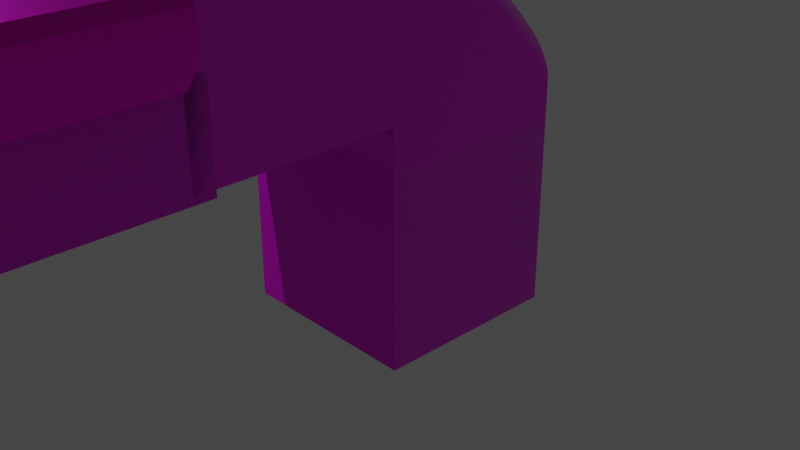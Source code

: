 # Source: escopeta3D.blend  (saved by Blender 3.0.42; exported with 4.5.12 LTS)
import bpy
from mathutils import Matrix  # noqa: F401  (used for matrix-valued properties, if any)

bpy.ops.wm.read_factory_settings(use_empty=True)
scene = bpy.context.scene
scene.name = 'Scene'

# ---- collections
col_collection = bpy.data.collections.new('Collection'); scene.collection.children.link(col_collection)

# ---- images (referenced by path relative to the original .blend; pixels are not part of the script)
import os
ASSET_DIR = os.environ.get("B2B_ASSET_DIR", "")  # directory of the original .blend (textures are referenced by path, not embedded)
HERE = os.path.dirname(os.path.abspath(__file__))  # packed textures are extracted next to this script under _unpacked/

def load_image(name, relpath, width, height, colorspace="sRGB"):
    """Load a texture the original file referenced (path relative to the .blend, or extracted next to this script)."""
    p = next((c for c in (os.path.join(HERE, relpath), os.path.join(ASSET_DIR, relpath)) if relpath and os.path.exists(c)), "")
    if p:
        img = bpy.data.images.load(p, check_existing=True)
        img.name = name
    else:  # same state as the original file: an image datablock whose file is absent (Cycles renders it pink)
        img = bpy.data.images.new(name, width, height)
        img.source = "FILE"
        img.filepath = "//" + (relpath or name)
    img.colorspace_settings.name = colorspace
    return img
img_rust_coarse_01_disp_16k_png = load_image('rust_coarse_01_disp_16k.png', 'rust_coarse_01_disp_4k.png', 1024, 1024, 'Non-Color')
img_rust_coarse_01_diff_16k_png = load_image('rust_coarse_01_diff_16k.png', 'rust_coarse_01_diff_4k.jpg', 1024, 1024, 'sRGB')
img_rust_coarse_01_rough_16k_png = load_image('rust_coarse_01_rough_16k.png', 'rust_coarse_01_rough_4k.exr', 1024, 1024, 'Non-Color')
img_rust_coarse_01_nor_gl_16k_png = load_image('rust_coarse_01_nor_gl_16k.png', 'rust_coarse_01_nor_gl_4k.exr', 1024, 1024, 'Non-Color')
img_wood_table_001_disp_16k_png = load_image('wood_table_001_disp_16k.png', 'wood_table_001_disp_4k.png', 1024, 1024, 'Non-Color')
img_wood_table_001_diff_16k_png = load_image('wood_table_001_diff_16k.png', 'wood_table_001_diff_4k.jpg', 1024, 1024, 'sRGB')
img_wood_table_001_nor_gl_16k_png = load_image('wood_table_001_nor_gl_16k.png', 'wood_table_001_nor_gl_4k.exr', 1024, 1024, 'Non-Color')
img_wood_table_001_rough_16k_png = load_image('wood_table_001_rough_16k.png', 'wood_table_001_rough_4k.jpg', 1024, 1024, 'Non-Color')

# ---- materials (node trees are filled in below, after node groups)
mat_rust_coarse_01 = bpy.data.materials.new('rust_coarse_01')
mat_rust_coarse_01.displacement_method = 'DISPLACEMENT'
mat_rust_coarse_01.use_transparent_shadow = False
mat_wood_table_001 = bpy.data.materials.new('wood_table_001')
mat_wood_table_001.displacement_method = 'DISPLACEMENT'
mat_wood_table_001.use_transparent_shadow = False

# ---- material node trees
mat_rust_coarse_01.use_nodes = True; mat_rust_coarse_01.node_tree.nodes.clear()
_N = mat_rust_coarse_01.node_tree.nodes; _L = mat_rust_coarse_01.node_tree.links
n0 = _N.new('NodeFrame'); n0.name = 'Frame'; n0.location = (-1380, 280)
n0.label = 'Mapping'
n0.width = 400
n1 = _N.new('NodeFrame'); n1.name = 'Frame.001'; n1.location = (-767, 444)
n1.label = 'Textures'
n1.width = 358
n2 = _N.new('ShaderNodeOutputMaterial'); n2.name = 'Material Output'; n2.location = (293, 211)
n3 = _N.new('ShaderNodeMapping'); n3.name = 'Mapping'; n3.location = (230, -30)
n4 = _N.new('ShaderNodeTexCoord'); n4.name = 'Texture Coordinate'; n4.location = (30, -30)
n5 = _N.new('ShaderNodeDisplacement'); n5.name = 'Displacement'; n5.location = (-63, -508)
n5.inputs[1].default_value = 0.53
n5.inputs[2].default_value = 0.05
n6 = _N.new('ShaderNodeTexImage'); n6.name = 'Image Texture'; n6.location = (88, -870)
n6.label = 'Displacement'
n6.image = img_rust_coarse_01_disp_16k_png
n7 = _N.new('ShaderNodeTexImage'); n7.name = 'Image Texture.001'; n7.location = (88, -30)
n7.label = 'Base Color'
n7.image = img_rust_coarse_01_diff_16k_png
n8 = _N.new('ShaderNodeTexImage'); n8.name = 'Image Texture.002'; n8.location = (88, -310)
n8.label = 'Roughness'
n8.image = img_rust_coarse_01_rough_16k_png
n9 = _N.new('ShaderNodeTexImage'); n9.name = 'Image Texture.003'; n9.location = (88, -590)
n9.label = 'Normal'
n9.image = img_rust_coarse_01_nor_gl_16k_png
n10 = _N.new('NodeReroute'); n10.name = 'Reroute'; n10.location = (38, -576)
n10.width = 16
n10.socket_idname = 'NodeSocketVector'
n11 = _N.new('ShaderNodeNormalMap'); n11.name = 'Normal Map'; n11.location = (-357, -109)
n12 = _N.new('ShaderNodeBsdfPrincipled'); n12.name = 'Principled BSDF'; n12.location = (-118, 413)
n12.distribution = 'GGX'
n12.subsurface_method = 'BURLEY'
n12.inputs[1].default_value = 0.7273
n12.inputs[3].default_value = 1.45
n12.inputs[13].default_value = 0.8045
n12.inputs[27].default_value = (0.01159, 0.0, 0.0004263, 1.0)
n12.inputs[28].default_value = 1.0
n13 = _N.new('ShaderNodeMix'); n13.name = 'Mix'; n13.location = (-388, 293)
n13.data_type = 'RGBA'
n13.inputs[0].default_value = 0.7273
n13.inputs[7].default_value = (1.0, 1.0, 1.0, 1.0)
n14 = _N.new('ShaderNodeMix'); n14.name = 'Mix.001'; n14.location = (-288, 293)
n14.data_type = 'RGBA'
n14.inputs[0].default_value = 0.6545
n14.inputs[6].default_value = (1.0, 1.0, 1.0, 1.0)
n3.parent = n0
n4.parent = n0
n6.parent = n1
n7.parent = n1
n8.parent = n1
n9.parent = n1
n10.parent = n1
_L.new(n12.outputs[0], n2.inputs[0])
_L.new(n6.outputs[0], n5.inputs[0])
_L.new(n5.outputs[0], n2.inputs[2])
_L.new(n7.outputs[0], n12.inputs[0])
_L.new(n8.outputs[0], n12.inputs[2])
_L.new(n9.outputs[0], n11.inputs[1])
_L.new(n11.outputs[0], n12.inputs[5])
_L.new(n10.outputs[0], n7.inputs[0])
_L.new(n10.outputs[0], n8.inputs[0])
_L.new(n10.outputs[0], n9.inputs[0])
_L.new(n10.outputs[0], n6.inputs[0])
_L.new(n3.outputs[0], n10.inputs[0])
_L.new(n4.outputs[2], n3.inputs[0])
_L.new(n7.outputs[0], n13.inputs[6])
_L.new(n13.outputs[2], n14.inputs[7])
_L.new(n14.outputs[2], n12.inputs[14])
n2.is_active_output = True
mat_wood_table_001.use_nodes = True; mat_wood_table_001.node_tree.nodes.clear()
_N = mat_wood_table_001.node_tree.nodes; _L = mat_wood_table_001.node_tree.links
n0 = _N.new('NodeFrame'); n0.name = 'Frame'; n0.location = (-1343, 488)
n0.label = 'Mapping'
n0.width = 400
n1 = _N.new('NodeFrame'); n1.name = 'Frame.001'; n1.location = (-701, 688)
n1.label = 'Textures'
n1.width = 358
n2 = _N.new('ShaderNodeOutputMaterial'); n2.name = 'Material Output'; n2.location = (329, 211)
n3 = _N.new('ShaderNodeTexImage'); n3.name = 'Image Texture'; n3.location = (88, -870)
n3.label = 'Displacement'
n3.image = img_wood_table_001_disp_16k_png
n4 = _N.new('ShaderNodeTexImage'); n4.name = 'Image Texture.001'; n4.location = (88, -30)
n4.label = 'Base Color'
n4.image = img_wood_table_001_diff_16k_png
n5 = _N.new('ShaderNodeTexImage'); n5.name = 'Image Texture.003'; n5.location = (88, -590)
n5.label = 'Normal'
n5.image = img_wood_table_001_nor_gl_16k_png
n6 = _N.new('ShaderNodeNormalMap'); n6.name = 'Normal Map'; n6.location = (-313, 98)
n6.inputs[0].default_value = 0.35
n7 = _N.new('ShaderNodeMapping'); n7.name = 'Mapping'; n7.location = (230, -30)
n8 = _N.new('NodeReroute'); n8.name = 'Reroute'; n8.location = (38, -618)
n8.width = 16
n8.socket_idname = 'NodeSocketVector'
n9 = _N.new('ShaderNodeTexCoord'); n9.name = 'Texture Coordinate'; n9.location = (30, -30)
n10 = _N.new('ShaderNodeDisplacement'); n10.name = 'Displacement'; n10.location = (-50, -270)
n10.inputs[1].default_value = 0.55
n10.inputs[2].default_value = 0.0002
n11 = _N.new('ShaderNodeBsdfPrincipled'); n11.name = 'Principled BSDF'; n11.location = (-73, 582)
n11.distribution = 'GGX'
n11.subsurface_method = 'BURLEY'
n11.inputs[3].default_value = 1.45
n11.inputs[27].default_value = (0.0, 0.0, 0.0, 1.0)
n11.inputs[28].default_value = 1.0
n12 = _N.new('ShaderNodeTexImage'); n12.name = 'Image Texture.002'; n12.location = (88, -310)
n12.label = 'Roughness'
n12.image = img_wood_table_001_rough_16k_png
n3.parent = n1
n4.parent = n1
n5.parent = n1
n7.parent = n0
n8.parent = n1
n9.parent = n0
n12.parent = n1
_L.new(n11.outputs[0], n2.inputs[0])
_L.new(n3.outputs[0], n10.inputs[0])
_L.new(n10.outputs[0], n2.inputs[2])
_L.new(n4.outputs[0], n11.inputs[0])
_L.new(n5.outputs[0], n6.inputs[1])
_L.new(n6.outputs[0], n11.inputs[5])
_L.new(n8.outputs[0], n4.inputs[0])
_L.new(n8.outputs[0], n12.inputs[0])
_L.new(n8.outputs[0], n5.inputs[0])
_L.new(n8.outputs[0], n3.inputs[0])
_L.new(n7.outputs[0], n8.inputs[0])
_L.new(n9.outputs[2], n7.inputs[0])
_L.new(n12.outputs[0], n11.inputs[2])
n2.is_active_output = True

# ---- world
world_world = bpy.data.worlds.new('World'); scene.world = world_world
world_world.use_nodes = True; world_world.node_tree.nodes.clear()
_N = world_world.node_tree.nodes; _L = world_world.node_tree.links
n0 = _N.new('ShaderNodeOutputWorld'); n0.name = 'World Output'; n0.location = (300, 300)
n1 = _N.new('ShaderNodeBackground'); n1.name = 'Background'; n1.location = (10, 300)
n1.inputs[0].default_value = (0.05088, 0.05088, 0.05088, 1.0)
_L.new(n1.outputs[0], n0.inputs[0])
n0.is_active_output = True
world_world.color = (0.05088, 0.05088, 0.05088)
world_world.use_sun_shadow = False
world_world.sun_shadow_jitter_overblur = 0.0

# ---- cameras
cam_camera = bpy.data.cameras.new('Camera')
cam_camera.clip_end = 100.0
cam_camera.ortho_scale = 7.314

# ---- lights
light_light = bpy.data.lights.new('Light', 'POINT')
light_light.transmission_factor = 0.0
light_light.energy = 1000.0
light_light.shadow_soft_size = 0.1
light_light.shadow_maximum_resolution = 0.006
light_light.use_absolute_resolution = True

# ---- meshes
me_cylinder = bpy.data.meshes.new('Cylinder')
me_cylinder.from_pydata([(0.0, 1.0, -1.0), (-3.088e-08, 0.7574, 1.0), (0.1951, 0.9808, -1.0), (0.1478, 0.7428, 1.0), (0.3827, 0.9239, -1.0), (0.2898, 0.6997, 1.0), (0.5556, 0.8315, -1.0), (0.4208, 0.6297, 1.0), (0.7071, 0.7071, -1.0), (0.5355, 0.5355, 1.0), (0.8315, 0.5556, -1.0), (0.6297, 0.4208, 1.0), (0.9239, 0.3827, -1.0), (0.6997, 0.2898, 1.0), (0.9808, 0.1951, -1.0), (0.7428, 0.1478, 1.0), (1.0, -4.371e-08, -1.0), (0.7574, -3.645e-08, 1.0), (0.9808, -0.1951, -1.0), (0.7428, -0.1478, 1.0), (0.9239, -0.3827, -1.0), (0.6997, -0.2898, 1.0), (0.8315, -0.5556, -1.0), (0.6297, -0.4208, 1.0), (0.7071, -0.7071, -1.0), (0.5355, -0.5355, 1.0), (0.5556, -0.8315, -1.0), (0.4208, -0.6297, 1.0), (0.3827, -0.9239, -1.0), (0.2898, -0.6997, 1.0), (0.1951, -0.9808, -1.0), (0.1478, -0.7428, 1.0), (-8.742e-08, -1.0, -1.0), (-7.289e-08, -0.7574, 1.0), (-0.1951, -0.9808, -1.0), (-0.1478, -0.7428, 1.0), (-0.3827, -0.9239, -1.0), (-0.2898, -0.6997, 1.0), (-0.5556, -0.8315, -1.0), (-0.4208, -0.6297, 1.0), (-0.7071, -0.7071, -1.0), (-0.5355, -0.5355, 1.0), (-0.8315, -0.5556, -1.0), (-0.6297, -0.4208, 1.0), (-0.9239, -0.3827, -1.0), (-0.6997, -0.2898, 1.0), (-0.9808, -0.1951, -1.0), (-0.7428, -0.1478, 1.0), (-1.0, 1.192e-08, -1.0), (-0.7574, 1.192e-08, 1.0), (-0.9808, 0.1951, -1.0), (-0.7428, 0.1478, 1.0), (-0.9239, 0.3827, -1.0), (-0.6997, 0.2898, 1.0), (-0.8315, 0.5556, -1.0), (-0.6297, 0.4208, 1.0), (-0.7071, 0.7071, -1.0), (-0.5355, 0.5355, 1.0), (-0.5556, 0.8315, -1.0), (-0.4208, 0.6297, 1.0), (-0.3827, 0.9239, -1.0), (-0.2898, 0.6997, 1.0), (-0.1951, 0.9808, -1.0), (-0.1478, 0.7428, 1.0), (-1.379, 1.0, -1.0), (-1.379, 0.7574, 1.0), (-1.184, 0.9808, -1.0), (-1.232, 0.7428, 1.0), (-0.9967, 0.9239, -1.0), (-1.09, 0.6997, 1.0), (-0.8238, 0.8315, -1.0), (-0.9586, 0.6297, 1.0), (-0.6723, 0.7071, -1.0), (-0.8438, 0.5355, 1.0), (-0.5479, 0.5556, -1.0), (-0.7496, 0.4208, 1.0), (-0.4555, 0.3827, -1.0), (-0.6796, 0.2898, 1.0), (-0.3986, 0.1951, -1.0), (-0.6365, 0.1478, 1.0), (-0.3794, -4.037e-07, -1.0), (-0.622, -3.973e-07, 1.0), (-0.3986, -0.1951, -1.0), (-0.6365, -0.1478, 1.0), (-0.4555, -0.3827, -1.0), (-0.6796, -0.2898, 1.0), (-0.5479, -0.5556, -1.0), (-0.7496, -0.4208, 1.0), (-0.6723, -0.7071, -1.0), (-0.8438, -0.5355, 1.0), (-0.8238, -0.8315, -1.0), (-0.9586, -0.6297, 1.0), (-0.9967, -0.9239, -1.0), (-1.09, -0.6997, 1.0), (-1.184, -0.9808, -1.0), (-1.232, -0.7428, 1.0), (-1.379, -1.0, -1.0), (-1.379, -0.7574, 1.0), (-1.574, -0.9808, -1.0), (-1.527, -0.7428, 1.0), (-1.762, -0.9239, -1.0), (-1.669, -0.6997, 1.0), (-1.935, -0.8315, -1.0), (-1.8, -0.6297, 1.0), (-2.086, -0.7071, -1.0), (-1.915, -0.5355, 1.0), (-2.211, -0.5556, -1.0), (-2.009, -0.4208, 1.0), (-2.303, -0.3827, -1.0), (-2.079, -0.2898, 1.0), (-2.36, -0.1951, -1.0), (-2.122, -0.1478, 1.0), (-2.379, -3.481e-07, -1.0), (-2.137, -3.481e-07, 1.0), (-2.36, 0.1951, -1.0), (-2.122, 0.1478, 1.0), (-2.303, 0.3827, -1.0), (-2.079, 0.2898, 1.0), (-2.211, 0.5556, -1.0), (-2.009, 0.4208, 1.0), (-2.086, 0.7071, -1.0), (-1.915, 0.5355, 1.0), (-1.935, 0.8315, -1.0), (-1.8, 0.6297, 1.0), (-1.762, 0.9239, -1.0), (-1.669, 0.6997, 1.0), (-1.574, 0.9808, -1.0), (-1.527, 0.7428, 1.0), (0.1951, 0.9808, 1.0), (0.0, 1.0, 1.0), (0.3827, 0.9239, 1.0), (0.5556, 0.8315, 1.0), (0.7071, 0.7071, 1.0), (0.8315, 0.5556, 1.0), (0.9239, 0.3827, 1.0), (0.9808, 0.1951, 1.0), (1.0, -4.371e-08, 1.0), (0.9808, -0.1951, 1.0), (0.9239, -0.3827, 1.0), (0.8315, -0.5556, 1.0), (0.7071, -0.7071, 1.0), (0.5556, -0.8315, 1.0), (0.3827, -0.9239, 1.0), (0.1951, -0.9808, 1.0), (-8.742e-08, -1.0, 1.0), (-0.1951, -0.9808, 1.0), (-0.3827, -0.9239, 1.0), (-0.5556, -0.8315, 1.0), (-0.7071, -0.7071, 1.0), (-0.8315, -0.5556, 1.0), (-0.9239, -0.3827, 1.0), (-0.9808, -0.1951, 1.0), (-1.0, 1.192e-08, 1.0), (-0.9808, 0.1951, 1.0), (-0.9239, 0.3827, 1.0), (-0.8315, 0.5556, 1.0), (-0.7071, 0.7071, 1.0), (-0.5556, 0.8315, 1.0), (-0.3827, 0.9239, 1.0), (-0.1951, 0.9808, 1.0), (-1.184, 0.9808, 1.0), (-1.379, 1.0, 1.0), (-0.9967, 0.9239, 1.0), (-0.8238, 0.8315, 1.0), (-0.6723, 0.7071, 1.0), (-0.5479, 0.5556, 1.0), (-0.4555, 0.3827, 1.0), (-0.3986, 0.1951, 1.0), (-0.3794, -4.037e-07, 1.0), (-0.3986, -0.1951, 1.0), (-0.4555, -0.3827, 1.0), (-0.5479, -0.5556, 1.0), (-0.6723, -0.7071, 1.0), (-0.8238, -0.8315, 1.0), (-0.9967, -0.9239, 1.0), (-1.184, -0.9808, 1.0), (-1.379, -1.0, 1.0), (-1.574, -0.9808, 1.0), (-1.762, -0.9239, 1.0), (-1.935, -0.8315, 1.0), (-2.086, -0.7071, 1.0), (-2.211, -0.5556, 1.0), (-2.303, -0.3827, 1.0), (-2.36, -0.1951, 1.0), (-2.379, -3.481e-07, 1.0), (-2.36, 0.1951, 1.0), (-2.303, 0.3827, 1.0), (-2.211, 0.5556, 1.0), (-2.086, 0.7071, 1.0), (-1.935, 0.8315, 1.0), (-1.762, 0.9239, 1.0), (-1.574, 0.9808, 1.0), (0.1478, 0.7428, 0.804), (6.154e-07, 0.7574, 0.804), (0.2898, 0.6997, 0.804), (0.4208, 0.6297, 0.804), (0.5355, 0.5355, 0.804), (0.6297, 0.4208, 0.804), (0.6997, 0.2898, 0.804), (0.7428, 0.1478, 0.804), (0.7574, -3.645e-08, 0.804), (0.7428, -0.1478, 0.804), (0.6997, -0.2898, 0.804), (0.6297, -0.4208, 0.804), (0.5355, -0.5355, 0.804), (0.4208, -0.6297, 0.804), (0.2898, -0.6997, 0.804), (0.1478, -0.7428, 0.804), (5.734e-07, -0.7574, 0.804), (-0.1478, -0.7428, 0.804), (-0.2898, -0.6997, 0.804), (-0.4208, -0.6297, 0.804), (-0.5355, -0.5355, 0.804), (-0.6297, -0.4208, 0.804), (-0.6997, -0.2898, 0.804), (-0.7428, -0.1478, 0.804), (-0.7574, 1.192e-08, 0.804), (-0.7428, 0.1478, 0.804), (-0.6997, 0.2898, 0.804), (-0.6297, 0.4208, 0.804), (-0.5355, 0.5355, 0.804), (-0.4208, 0.6297, 0.804), (-0.2898, 0.6997, 0.804), (-0.1478, 0.7428, 0.804), (-1.232, 0.7428, 0.804), (-1.379, 0.7574, 0.804), (-1.09, 0.6997, 0.804), (-0.9586, 0.6297, 0.804), (-0.8438, 0.5355, 0.804), (-0.7496, 0.4208, 0.804), (-0.6796, 0.2898, 0.804), (-0.6365, 0.1478, 0.804), (-0.622, -3.973e-07, 0.804), (-0.6365, -0.1478, 0.804), (-0.6796, -0.2898, 0.804), (-0.7496, -0.4208, 0.804), (-0.8438, -0.5355, 0.804), (-0.9586, -0.6297, 0.804), (-1.09, -0.6997, 0.804), (-1.232, -0.7428, 0.804), (-1.379, -0.7574, 0.804), (-1.527, -0.7428, 0.804), (-1.669, -0.6997, 0.804), (-1.8, -0.6297, 0.804), (-1.915, -0.5355, 0.804), (-2.009, -0.4208, 0.804), (-2.079, -0.2898, 0.804), (-2.122, -0.1478, 0.804), (-2.137, -3.481e-07, 0.804), (-2.122, 0.1478, 0.804), (-2.079, 0.2898, 0.804), (-2.009, 0.4208, 0.804), (-1.915, 0.5355, 0.804), (-1.8, 0.6297, 0.804), (-1.669, 0.6997, 0.804), (-1.527, 0.7428, 0.804)], [], [(0, 129, 128, 2), (2, 128, 130, 4), (4, 130, 131, 6), (6, 131, 132, 8), (8, 132, 133, 10), (10, 133, 134, 12), (12, 134, 135, 14), (14, 135, 136, 16), (16, 136, 137, 18), (18, 137, 138, 20), (20, 138, 139, 22), (22, 139, 140, 24), (24, 140, 141, 26), (26, 141, 142, 28), (28, 142, 143, 30), (30, 143, 144, 32), (32, 144, 145, 34), (34, 145, 146, 36), (36, 146, 147, 38), (38, 147, 148, 40), (40, 148, 149, 42), (42, 149, 150, 44), (44, 150, 151, 46), (46, 151, 152, 48), (48, 152, 153, 50), (50, 153, 154, 52), (52, 154, 155, 54), (54, 155, 156, 56), (56, 156, 157, 58), (58, 157, 158, 60), (33, 31, 207, 208), (60, 158, 159, 62), (62, 159, 129, 0), (0, 2, 4, 6, 8, 10, 12, 14, 16, 18, 20, 22, 24, 26, 28, 30, 32, 34, 36, 38, 40, 42, 44, 46, 48, 50, 52, 54, 56, 58, 60, 62), (64, 161, 160, 66), (66, 160, 162, 68), (68, 162, 163, 70), (70, 163, 164, 72), (72, 164, 165, 74), (74, 165, 166, 76), (76, 166, 167, 78), (78, 167, 168, 80), (80, 168, 169, 82), (82, 169, 170, 84), (84, 170, 171, 86), (86, 171, 172, 88), (88, 172, 173, 90), (90, 173, 174, 92), (92, 174, 175, 94), (94, 175, 176, 96), (96, 176, 177, 98), (98, 177, 178, 100), (100, 178, 179, 102), (102, 179, 180, 104), (104, 180, 181, 106), (106, 181, 182, 108), (108, 182, 183, 110), (110, 183, 184, 112), (112, 184, 185, 114), (114, 185, 186, 116), (116, 186, 187, 118), (118, 187, 188, 120), (120, 188, 189, 122), (122, 189, 190, 124), (85, 83, 233, 234), (124, 190, 191, 126), (126, 191, 161, 64), (64, 66, 68, 70, 72, 74, 76, 78, 80, 82, 84, 86, 88, 90, 92, 94, 96, 98, 100, 102, 104, 106, 108, 110, 112, 114, 116, 118, 120, 122, 124, 126), (1, 3, 128, 129), (3, 5, 130, 128), (5, 7, 131, 130), (7, 9, 132, 131), (9, 11, 133, 132), (11, 13, 134, 133), (13, 15, 135, 134), (15, 17, 136, 135), (17, 19, 137, 136), (19, 21, 138, 137), (21, 23, 139, 138), (23, 25, 140, 139), (25, 27, 141, 140), (27, 29, 142, 141), (29, 31, 143, 142), (31, 33, 144, 143), (33, 35, 145, 144), (35, 37, 146, 145), (37, 39, 147, 146), (39, 41, 148, 147), (41, 43, 149, 148), (43, 45, 150, 149), (45, 47, 151, 150), (47, 49, 152, 151), (49, 51, 153, 152), (51, 53, 154, 153), (53, 55, 155, 154), (55, 57, 156, 155), (57, 59, 157, 156), (59, 61, 158, 157), (61, 63, 159, 158), (63, 1, 129, 159), (65, 67, 160, 161), (67, 69, 162, 160), (69, 71, 163, 162), (71, 73, 164, 163), (73, 75, 165, 164), (75, 77, 166, 165), (77, 79, 167, 166), (79, 81, 168, 167), (81, 83, 169, 168), (83, 85, 170, 169), (85, 87, 171, 170), (87, 89, 172, 171), (89, 91, 173, 172), (91, 93, 174, 173), (93, 95, 175, 174), (95, 97, 176, 175), (97, 99, 177, 176), (99, 101, 178, 177), (101, 103, 179, 178), (103, 105, 180, 179), (105, 107, 181, 180), (107, 109, 182, 181), (109, 111, 183, 182), (111, 113, 184, 183), (113, 115, 185, 184), (115, 117, 186, 185), (117, 119, 187, 186), (119, 121, 188, 187), (121, 123, 189, 188), (123, 125, 190, 189), (125, 127, 191, 190), (127, 65, 161, 191), (192, 193, 223, 222, 221, 220, 219, 218, 217, 216, 215, 214, 213, 212, 211, 210, 209, 208, 207, 206, 205, 204, 203, 202, 201, 200, 199, 198, 197, 196, 195, 194), (224, 225, 255, 254, 253, 252, 251, 250, 249, 248, 247, 246, 245, 244, 243, 242, 241, 240, 239, 238, 237, 236, 235, 234, 233, 232, 231, 230, 229, 228, 227, 226), (87, 85, 234, 235), (35, 33, 208, 209), (89, 87, 235, 236), (37, 35, 209, 210), (91, 89, 236, 237), (39, 37, 210, 211), (93, 91, 237, 238), (41, 39, 211, 212), (95, 93, 238, 239), (43, 41, 212, 213), (97, 95, 239, 240), (45, 43, 213, 214), (99, 97, 240, 241), (47, 45, 214, 215), (101, 99, 241, 242), (49, 47, 215, 216), (103, 101, 242, 243), (51, 49, 216, 217), (105, 103, 243, 244), (53, 51, 217, 218), (107, 105, 244, 245), (55, 53, 218, 219), (3, 1, 193, 192), (109, 107, 245, 246), (57, 55, 219, 220), (5, 3, 192, 194), (111, 109, 246, 247), (59, 57, 220, 221), (7, 5, 194, 195), (113, 111, 247, 248), (61, 59, 221, 222), (9, 7, 195, 196), (115, 113, 248, 249), (63, 61, 222, 223), (11, 9, 196, 197), (117, 115, 249, 250), (1, 63, 223, 193), (13, 11, 197, 198), (119, 117, 250, 251), (67, 65, 225, 224), (15, 13, 198, 199), (121, 119, 251, 252), (69, 67, 224, 226), (17, 15, 199, 200), (123, 121, 252, 253), (71, 69, 226, 227), (19, 17, 200, 201), (125, 123, 253, 254), (73, 71, 227, 228), (21, 19, 201, 202), (127, 125, 254, 255), (75, 73, 228, 229), (23, 21, 202, 203), (65, 127, 255, 225), (77, 75, 229, 230), (25, 23, 203, 204), (79, 77, 230, 231), (27, 25, 204, 205), (81, 79, 231, 232), (29, 27, 205, 206), (83, 81, 232, 233), (31, 29, 206, 207)])
_uv = me_cylinder.uv_layers.new(name='UVMap')
_uv.uv.foreach_set('vector', [1.0, 0.5, 1.0, 1.0, 0.9688, 1.0, 0.9688, 0.5, 0.9688, 0.5, 0.9688, 1.0, 0.9375, 1.0, 0.9375, 0.5, 0.9375, 0.5, 0.9375, 1.0, 0.9062, 1.0, 0.9062, 0.5, 0.9062, 0.5, 0.9062, 1.0, 0.875, 1.0, 0.875, 0.5, 0.875, 0.5, 0.875, 1.0, 0.8438, 1.0, 0.8438, 0.5, 0.8438, 0.5, 0.8438, 1.0, 0.8125, 1.0, 0.8125, 0.5, 0.8125, 0.5, 0.8125, 1.0, 0.7812, 1.0, 0.7812, 0.5, 0.7812, 0.5, 0.7812, 1.0, 0.75, 1.0, 0.75, 0.5, 0.75, 0.5, 0.75, 1.0, 0.7188, 1.0, 0.7188, 0.5, 0.7188, 0.5, 0.7188, 1.0, 0.6875, 1.0, 0.6875, 0.5, 0.6875, 0.5, 0.6875, 1.0, 0.6562, 1.0, 0.6562, 0.5, 0.6562, 0.5, 0.6562, 1.0, 0.625, 1.0, 0.625, 0.5, 0.625, 0.5, 0.625, 1.0, 0.5938, 1.0, 0.5938, 0.5, 0.5938, 0.5, 0.5938, 1.0, 0.5625, 1.0, 0.5625, 0.5, 0.5625, 0.5, 0.5625, 1.0, 0.5312, 1.0, 0.5312, 0.5, 0.5312, 0.5, 0.5312, 1.0, 0.5, 1.0, 0.5, 0.5, 0.5, 0.5, 0.5, 1.0, 0.4688, 1.0, 0.4688, 0.5, 0.4688, 0.5, 0.4688, 1.0, 0.4375, 1.0, 0.4375, 0.5, 0.4375, 0.5, 0.4375, 1.0, 0.4062, 1.0, 0.4062, 0.5, 0.4062, 0.5, 0.4062, 1.0, 0.375, 1.0, 0.375, 0.5, 0.375, 0.5, 0.375, 1.0, 0.3438, 1.0, 0.3438, 0.5, 0.3438, 0.5, 0.3438, 1.0, 0.3125, 1.0, 0.3125, 0.5, 0.3125, 0.5, 0.3125, 1.0, 0.2812, 1.0, 0.2812, 0.5, 0.2812, 0.5, 0.2812, 1.0, 0.25, 1.0, 0.25, 0.5, 0.25, 0.5, 0.25, 1.0, 0.2188, 1.0, 0.2188, 0.5, 0.2188, 0.5, 0.2188, 1.0, 0.1875, 1.0, 0.1875, 0.5, 0.1875, 0.5, 0.1875, 1.0, 0.1562, 1.0, 0.1562, 0.5, 0.1562, 0.5, 0.1562, 1.0, 0.125, 1.0, 0.125, 0.5, 0.125, 0.5, 0.125, 1.0, 0.09375, 1.0, 0.09375, 0.5, 0.09375, 0.5, 0.09375, 1.0, 0.0625, 1.0, 0.0625, 0.5, 0.25, 0.06823, 0.2855, 0.07172, 0.2855, 0.07172, 0.25, 0.06823, 0.0625, 0.5, 0.0625, 1.0, 0.03125, 1.0, 0.03125, 0.5, 0.03125, 0.5, 0.03125, 1.0, 0.0, 1.0, 0.0, 0.5, 0.75, 0.49, 0.7968, 0.4854, 0.8418, 0.4717, 0.8833, 0.4496, 0.9197, 0.4197, 0.9496, 0.3833, 0.9717, 0.3418, 0.9854, 0.2968, 0.99, 0.25, 0.9854, 0.2032, 0.9717, 0.1582, 0.9496, 0.1167, 0.9197, 0.08029, 0.8833, 0.05045, 0.8418, 0.02827, 0.7968, 0.01461, 0.75, 0.01, 0.7032, 0.01461, 0.6582, 0.02827, 0.6167, 0.05045, 0.5803, 0.08029, 0.5504, 0.1167, 0.5283, 0.1582, 0.5146, 0.2032, 0.51, 0.25, 0.5146, 0.2968, 0.5283, 0.3418, 0.5504, 0.3833, 0.5803, 0.4197, 0.6167, 0.4496, 0.6582, 0.4717, 0.7032, 0.4854, 1.0, 0.5, 1.0, 1.0, 0.9688, 1.0, 0.9688, 0.5, 0.9688, 0.5, 0.9688, 1.0, 0.9375, 1.0, 0.9375, 0.5, 0.9375, 0.5, 0.9375, 1.0, 0.9062, 1.0, 0.9062, 0.5, 0.9062, 0.5, 0.9062, 1.0, 0.875, 1.0, 0.875, 0.5, 0.875, 0.5, 0.875, 1.0, 0.8438, 1.0, 0.8438, 0.5, 0.8438, 0.5, 0.8438, 1.0, 0.8125, 1.0, 0.8125, 0.5, 0.8125, 0.5, 0.8125, 1.0, 0.7812, 1.0, 0.7812, 0.5, 0.7812, 0.5, 0.7812, 1.0, 0.75, 1.0, 0.75, 0.5, 0.75, 0.5, 0.75, 1.0, 0.7188, 1.0, 0.7188, 0.5, 0.7188, 0.5, 0.7188, 1.0, 0.6875, 1.0, 0.6875, 0.5, 0.6875, 0.5, 0.6875, 1.0, 0.6562, 1.0, 0.6562, 0.5, 0.6562, 0.5, 0.6562, 1.0, 0.625, 1.0, 0.625, 0.5, 0.625, 0.5, 0.625, 1.0, 0.5938, 1.0, 0.5938, 0.5, 0.5938, 0.5, 0.5938, 1.0, 0.5625, 1.0, 0.5625, 0.5, 0.5625, 0.5, 0.5625, 1.0, 0.5312, 1.0, 0.5312, 0.5, 0.5312, 0.5, 0.5312, 1.0, 0.5, 1.0, 0.5, 0.5, 0.5, 0.5, 0.5, 1.0, 0.4688, 1.0, 0.4688, 0.5, 0.4688, 0.5, 0.4688, 1.0, 0.4375, 1.0, 0.4375, 0.5, 0.4375, 0.5, 0.4375, 1.0, 0.4062, 1.0, 0.4062, 0.5, 0.4062, 0.5, 0.4062, 1.0, 0.375, 1.0, 0.375, 0.5, 0.375, 0.5, 0.375, 1.0, 0.3438, 1.0, 0.3438, 0.5, 0.3438, 0.5, 0.3438, 1.0, 0.3125, 1.0, 0.3125, 0.5, 0.3125, 0.5, 0.3125, 1.0, 0.2812, 1.0, 0.2812, 0.5, 0.2812, 0.5, 0.2812, 1.0, 0.25, 1.0, 0.25, 0.5, 0.25, 0.5, 0.25, 1.0, 0.2188, 1.0, 0.2188, 0.5, 0.2188, 0.5, 0.2188, 1.0, 0.1875, 1.0, 0.1875, 0.5, 0.1875, 0.5, 0.1875, 1.0, 0.1562, 1.0, 0.1562, 0.5, 0.1562, 0.5, 0.1562, 1.0, 0.125, 1.0, 0.125, 0.5, 0.125, 0.5, 0.125, 1.0, 0.09375, 1.0, 0.09375, 0.5, 0.09375, 0.5, 0.09375, 1.0, 0.0625, 1.0, 0.0625, 0.5, 0.4179, 0.1804, 0.4283, 0.2145, 0.4283, 0.2145, 0.4179, 0.1804, 0.0625, 0.5, 0.0625, 1.0, 0.03125, 1.0, 0.03125, 0.5, 0.03125, 0.5, 0.03125, 1.0, 0.0, 1.0, 0.0, 0.5, 0.75, 0.49, 0.7968, 0.4854, 0.8418, 0.4717, 0.8833, 0.4496, 0.9197, 0.4197, 0.9496, 0.3833, 0.9717, 0.3418, 0.9854, 0.2968, 0.99, 0.25, 0.9854, 0.2032, 0.9717, 0.1582, 0.9496, 0.1167, 0.9197, 0.08029, 0.8833, 0.05045, 0.8418, 0.02827, 0.7968, 0.01461, 0.75, 0.01, 0.7032, 0.01461, 0.6582, 0.02827, 0.6167, 0.05045, 0.5803, 0.08029, 0.5504, 0.1167, 0.5283, 0.1582, 0.5146, 0.2032, 0.51, 0.25, 0.5146, 0.2968, 0.5283, 0.3418, 0.5504, 0.3833, 0.5803, 0.4197, 0.6167, 0.4496, 0.6582, 0.4717, 0.7032, 0.4854, 0.25, 0.4318, 0.2855, 0.4283, 0.2968, 0.4854, 0.25, 0.49, 0.2855, 0.4283, 0.3196, 0.4179, 0.3418, 0.4717, 0.2968, 0.4854, 0.3196, 0.4179, 0.351, 0.4011, 0.3833, 0.4496, 0.3418, 0.4717, 0.351, 0.4011, 0.3785, 0.3785, 0.4197, 0.4197, 0.3833, 0.4496, 0.3785, 0.3785, 0.4011, 0.351, 0.4496, 0.3833, 0.4197, 0.4197, 0.4011, 0.351, 0.4179, 0.3196, 0.4717, 0.3418, 0.4496, 0.3833, 0.4179, 0.3196, 0.4283, 0.2855, 0.4854, 0.2968, 0.4717, 0.3418, 0.4283, 0.2855, 0.4318, 0.25, 0.49, 0.25, 0.4854, 0.2968, 0.4318, 0.25, 0.4283, 0.2145, 0.4854, 0.2032, 0.49, 0.25, 0.4283, 0.2145, 0.4179, 0.1804, 0.4717, 0.1582, 0.4854, 0.2032, 0.4179, 0.1804, 0.4011, 0.149, 0.4496, 0.1167, 0.4717, 0.1582, 0.4011, 0.149, 0.3785, 0.1215, 0.4197, 0.08029, 0.4496, 0.1167, 0.3785, 0.1215, 0.351, 0.09886, 0.3833, 0.05045, 0.4197, 0.08029, 0.351, 0.09886, 0.3196, 0.08207, 0.3418, 0.02827, 0.3833, 0.05045, 0.3196, 0.08207, 0.2855, 0.07172, 0.2968, 0.01461, 0.3418, 0.02827, 0.2855, 0.07172, 0.25, 0.06823, 0.25, 0.01, 0.2968, 0.01461, 0.25, 0.06823, 0.2145, 0.07172, 0.2032, 0.01461, 0.25, 0.01, 0.2145, 0.07172, 0.1804, 0.08207, 0.1582, 0.02827, 0.2032, 0.01461, 0.1804, 0.08207, 0.149, 0.09886, 0.1167, 0.05045, 0.1582, 0.02827, 0.149, 0.09886, 0.1215, 0.1215, 0.08029, 0.08029, 0.1167, 0.05045, 0.1215, 0.1215, 0.09886, 0.149, 0.05045, 0.1167, 0.08029, 0.08029, 0.09886, 0.149, 0.08207, 0.1804, 0.02827, 0.1582, 0.05045, 0.1167, 0.08207, 0.1804, 0.07172, 0.2145, 0.01461, 0.2032, 0.02827, 0.1582, 0.07172, 0.2145, 0.06823, 0.25, 0.01, 0.25, 0.01461, 0.2032, 0.06823, 0.25, 0.07172, 0.2855, 0.01461, 0.2968, 0.01, 0.25, 0.07172, 0.2855, 0.08207, 0.3196, 0.02827, 0.3418, 0.01461, 0.2968, 0.08207, 0.3196, 0.09886, 0.351, 0.05045, 0.3833, 0.02827, 0.3418, 0.09886, 0.351, 0.1215, 0.3785, 0.08029, 0.4197, 0.05045, 0.3833, 0.1215, 0.3785, 0.149, 0.4011, 0.1167, 0.4496, 0.08029, 0.4197, 0.149, 0.4011, 0.1804, 0.4179, 0.1582, 0.4717, 0.1167, 0.4496, 0.1804, 0.4179, 0.2145, 0.4283, 0.2032, 0.4854, 0.1582, 0.4717, 0.2145, 0.4283, 0.25, 0.4318, 0.25, 0.49, 0.2032, 0.4854, 0.25, 0.4318, 0.2855, 0.4283, 0.2968, 0.4854, 0.25, 0.49, 0.2855, 0.4283, 0.3196, 0.4179, 0.3418, 0.4717, 0.2968, 0.4854, 0.3196, 0.4179, 0.351, 0.4011, 0.3833, 0.4496, 0.3418, 0.4717, 0.351, 0.4011, 0.3785, 0.3785, 0.4197, 0.4197, 0.3833, 0.4496, 0.3785, 0.3785, 0.4011, 0.351, 0.4496, 0.3833, 0.4197, 0.4197, 0.4011, 0.351, 0.4179, 0.3196, 0.4717, 0.3418, 0.4496, 0.3833, 0.4179, 0.3196, 0.4283, 0.2855, 0.4854, 0.2968, 0.4717, 0.3418, 0.4283, 0.2855, 0.4318, 0.25, 0.49, 0.25, 0.4854, 0.2968, 0.4318, 0.25, 0.4283, 0.2145, 0.4854, 0.2032, 0.49, 0.25, 0.4283, 0.2145, 0.4179, 0.1804, 0.4717, 0.1582, 0.4854, 0.2032, 0.4179, 0.1804, 0.4011, 0.149, 0.4496, 0.1167, 0.4717, 0.1582, 0.4011, 0.149, 0.3785, 0.1215, 0.4197, 0.08029, 0.4496, 0.1167, 0.3785, 0.1215, 0.351, 0.09886, 0.3833, 0.05045, 0.4197, 0.08029, 0.351, 0.09886, 0.3196, 0.08207, 0.3418, 0.02827, 0.3833, 0.05045, 0.3196, 0.08207, 0.2855, 0.07172, 0.2968, 0.01461, 0.3418, 0.02827, 0.2855, 0.07172, 0.25, 0.06823, 0.25, 0.01, 0.2968, 0.01461, 0.25, 0.06823, 0.2145, 0.07172, 0.2032, 0.01461, 0.25, 0.01, 0.2145, 0.07172, 0.1804, 0.08207, 0.1582, 0.02827, 0.2032, 0.01461, 0.1804, 0.08207, 0.149, 0.09886, 0.1167, 0.05045, 0.1582, 0.02827, 0.149, 0.09886, 0.1215, 0.1215, 0.08029, 0.08029, 0.1167, 0.05045, 0.1215, 0.1215, 0.09886, 0.149, 0.05045, 0.1167, 0.08029, 0.08029, 0.09886, 0.149, 0.08207, 0.1804, 0.02827, 0.1582, 0.05045, 0.1167, 0.08207, 0.1804, 0.07172, 0.2145, 0.01461, 0.2032, 0.02827, 0.1582, 0.07172, 0.2145, 0.06823, 0.25, 0.01, 0.25, 0.01461, 0.2032, 0.06823, 0.25, 0.07172, 0.2855, 0.01461, 0.2968, 0.01, 0.25, 0.07172, 0.2855, 0.08207, 0.3196, 0.02827, 0.3418, 0.01461, 0.2968, 0.08207, 0.3196, 0.09886, 0.351, 0.05045, 0.3833, 0.02827, 0.3418, 0.09886, 0.351, 0.1215, 0.3785, 0.08029, 0.4197, 0.05045, 0.3833, 0.1215, 0.3785, 0.149, 0.4011, 0.1167, 0.4496, 0.08029, 0.4197, 0.149, 0.4011, 0.1804, 0.4179, 0.1582, 0.4717, 0.1167, 0.4496, 0.1804, 0.4179, 0.2145, 0.4283, 0.2032, 0.4854, 0.1582, 0.4717, 0.2145, 0.4283, 0.25, 0.4318, 0.25, 0.49, 0.2032, 0.4854, 0.2855, 0.4283, 0.25, 0.4318, 0.2145, 0.4283, 0.1804, 0.4179, 0.149, 0.4011, 0.1215, 0.3785, 0.09886, 0.351, 0.08207, 0.3196, 0.07172, 0.2855, 0.06823, 0.25, 0.07172, 0.2145, 0.08207, 0.1804, 0.09886, 0.149, 0.1215, 0.1215, 0.149, 0.09886, 0.1804, 0.08207, 0.2145, 0.07172, 0.25, 0.06823, 0.2855, 0.07172, 0.3196, 0.08207, 0.351, 0.09886, 0.3785, 0.1215, 0.4011, 0.149, 0.4179, 0.1804, 0.4283, 0.2145, 0.4318, 0.25, 0.4283, 0.2855, 0.4179, 0.3196, 0.4011, 0.351, 0.3785, 0.3785, 0.351, 0.4011, 0.3196, 0.4179, 0.2855, 0.4283, 0.25, 0.4318, 0.2145, 0.4283, 0.1804, 0.4179, 0.149, 0.4011, 0.1215, 0.3785, 0.09886, 0.351, 0.08207, 0.3196, 0.07172, 0.2855, 0.06823, 0.25, 0.07172, 0.2145, 0.08207, 0.1804, 0.09886, 0.149, 0.1215, 0.1215, 0.149, 0.09886, 0.1804, 0.08207, 0.2145, 0.07172, 0.25, 0.06823, 0.2855, 0.07172, 0.3196, 0.08207, 0.351, 0.09886, 0.3785, 0.1215, 0.4011, 0.149, 0.4179, 0.1804, 0.4283, 0.2145, 0.4318, 0.25, 0.4283, 0.2855, 0.4179, 0.3196, 0.4011, 0.351, 0.3785, 0.3785, 0.351, 0.4011, 0.3196, 0.4179, 0.4011, 0.149, 0.4179, 0.1804, 0.4179, 0.1804, 0.4011, 0.149, 0.2145, 0.07172, 0.25, 0.06823, 0.25, 0.06823, 0.2145, 0.07172, 0.3785, 0.1215, 0.4011, 0.149, 0.4011, 0.149, 0.3785, 0.1215, 0.1804, 0.08207, 0.2145, 0.07172, 0.2145, 0.07172, 0.1804, 0.08207, 0.351, 0.09886, 0.3785, 0.1215, 0.3785, 0.1215, 0.351, 0.09886, 0.149, 0.09886, 0.1804, 0.08207, 0.1804, 0.08207, 0.149, 0.09886, 0.3196, 0.08207, 0.351, 0.09886, 0.351, 0.09886, 0.3196, 0.08207, 0.1215, 0.1215, 0.149, 0.09886, 0.149, 0.09886, 0.1215, 0.1215, 0.2855, 0.07172, 0.3196, 0.08207, 0.3196, 0.08207, 0.2855, 0.07172, 0.09886, 0.149, 0.1215, 0.1215, 0.1215, 0.1215, 0.09886, 0.149, 0.25, 0.06823, 0.2855, 0.07172, 0.2855, 0.07172, 0.25, 0.06823, 0.08207, 0.1804, 0.09886, 0.149, 0.09886, 0.149, 0.08207, 0.1804, 0.2145, 0.07172, 0.25, 0.06823, 0.25, 0.06823, 0.2145, 0.07172, 0.07172, 0.2145, 0.08207, 0.1804, 0.08207, 0.1804, 0.07172, 0.2145, 0.1804, 0.08207, 0.2145, 0.07172, 0.2145, 0.07172, 0.1804, 0.08207, 0.06823, 0.25, 0.07172, 0.2145, 0.07172, 0.2145, 0.06823, 0.25, 0.149, 0.09886, 0.1804, 0.08207, 0.1804, 0.08207, 0.149, 0.09886, 0.07172, 0.2855, 0.06823, 0.25, 0.06823, 0.25, 0.07172, 0.2855, 0.1215, 0.1215, 0.149, 0.09886, 0.149, 0.09886, 0.1215, 0.1215, 0.08207, 0.3196, 0.07172, 0.2855, 0.07172, 0.2855, 0.08207, 0.3196, 0.09886, 0.149, 0.1215, 0.1215, 0.1215, 0.1215, 0.09886, 0.149, 0.09886, 0.351, 0.08207, 0.3196, 0.08207, 0.3196, 0.09886, 0.351, 0.2855, 0.4283, 0.25, 0.4318, 0.25, 0.4318, 0.2855, 0.4283, 0.08207, 0.1804, 0.09886, 0.149, 0.09886, 0.149, 0.08207, 0.1804, 0.1215, 0.3785, 0.09886, 0.351, 0.09886, 0.351, 0.1215, 0.3785, 0.3196, 0.4179, 0.2855, 0.4283, 0.2855, 0.4283, 0.3196, 0.4179, 0.07172, 0.2145, 0.08207, 0.1804, 0.08207, 0.1804, 0.07172, 0.2145, 0.149, 0.4011, 0.1215, 0.3785, 0.1215, 0.3785, 0.149, 0.4011, 0.351, 0.4011, 0.3196, 0.4179, 0.3196, 0.4179, 0.351, 0.4011, 0.06823, 0.25, 0.07172, 0.2145, 0.07172, 0.2145, 0.06823, 0.25, 0.1804, 0.4179, 0.149, 0.4011, 0.149, 0.4011, 0.1804, 0.4179, 0.3785, 0.3785, 0.351, 0.4011, 0.351, 0.4011, 0.3785, 0.3785, 0.07172, 0.2855, 0.06823, 0.25, 0.06823, 0.25, 0.07172, 0.2855, 0.2145, 0.4283, 0.1804, 0.4179, 0.1804, 0.4179, 0.2145, 0.4283, 0.4011, 0.351, 0.3785, 0.3785, 0.3785, 0.3785, 0.4011, 0.351, 0.08207, 0.3196, 0.07172, 0.2855, 0.07172, 0.2855, 0.08207, 0.3196, 0.25, 0.4318, 0.2145, 0.4283, 0.2145, 0.4283, 0.25, 0.4318, 0.4179, 0.3196, 0.4011, 0.351, 0.4011, 0.351, 0.4179, 0.3196, 0.09886, 0.351, 0.08207, 0.3196, 0.08207, 0.3196, 0.09886, 0.351, 0.2855, 0.4283, 0.25, 0.4318, 0.25, 0.4318, 0.2855, 0.4283, 0.4283, 0.2855, 0.4179, 0.3196, 0.4179, 0.3196, 0.4283, 0.2855, 0.1215, 0.3785, 0.09886, 0.351, 0.09886, 0.351, 0.1215, 0.3785, 0.3196, 0.4179, 0.2855, 0.4283, 0.2855, 0.4283, 0.3196, 0.4179, 0.4318, 0.25, 0.4283, 0.2855, 0.4283, 0.2855, 0.4318, 0.25, 0.149, 0.4011, 0.1215, 0.3785, 0.1215, 0.3785, 0.149, 0.4011, 0.351, 0.4011, 0.3196, 0.4179, 0.3196, 0.4179, 0.351, 0.4011, 0.4283, 0.2145, 0.4318, 0.25, 0.4318, 0.25, 0.4283, 0.2145, 0.1804, 0.4179, 0.149, 0.4011, 0.149, 0.4011, 0.1804, 0.4179, 0.3785, 0.3785, 0.351, 0.4011, 0.351, 0.4011, 0.3785, 0.3785, 0.4179, 0.1804, 0.4283, 0.2145, 0.4283, 0.2145, 0.4179, 0.1804, 0.2145, 0.4283, 0.1804, 0.4179, 0.1804, 0.4179, 0.2145, 0.4283, 0.4011, 0.351, 0.3785, 0.3785, 0.3785, 0.3785, 0.4011, 0.351, 0.4011, 0.149, 0.4179, 0.1804, 0.4179, 0.1804, 0.4011, 0.149, 0.25, 0.4318, 0.2145, 0.4283, 0.2145, 0.4283, 0.25, 0.4318, 0.4179, 0.3196, 0.4011, 0.351, 0.4011, 0.351, 0.4179, 0.3196, 0.3785, 0.1215, 0.4011, 0.149, 0.4011, 0.149, 0.3785, 0.1215, 0.4283, 0.2855, 0.4179, 0.3196, 0.4179, 0.3196, 0.4283, 0.2855, 0.351, 0.09886, 0.3785, 0.1215, 0.3785, 0.1215, 0.351, 0.09886, 0.4318, 0.25, 0.4283, 0.2855, 0.4283, 0.2855, 0.4318, 0.25, 0.3196, 0.08207, 0.351, 0.09886, 0.351, 0.09886, 0.3196, 0.08207, 0.4283, 0.2145, 0.4318, 0.25, 0.4318, 0.25, 0.4283, 0.2145, 0.2855, 0.07172, 0.3196, 0.08207, 0.3196, 0.08207, 0.2855, 0.07172])
me_cylinder.materials.append(mat_rust_coarse_01)
me_cylinder.use_remesh_fix_poles = True
me_cylinder.use_remesh_preserve_attributes = False
me_cylinder.update()
me_cube_001 = bpy.data.meshes.new('Cube.001')
me_cube_001.from_pydata([(-1.0, -1.0, -1.0), (-1.0, -1.0, 1.0), (-1.0, 1.0, -1.0), (-1.0, 1.0, 1.0), (1.0, -1.0, -1.0), (1.0, -1.0, 1.0), (1.0, 1.0, -1.0), (1.0, 1.0, 1.0)], [], [(0, 1, 3, 2), (2, 3, 7, 6), (6, 7, 5, 4), (4, 5, 1, 0), (2, 6, 4, 0), (7, 3, 1, 5)])
_uv = me_cube_001.uv_layers.new(name='UVMap')
_uv.uv.foreach_set('vector', [0.375, 0.0, 0.625, 0.0, 0.625, 0.25, 0.375, 0.25, 0.375, 0.25, 0.625, 0.25, 0.625, 0.5, 0.375, 0.5, 0.375, 0.5, 0.625, 0.5, 0.625, 0.75, 0.375, 0.75, 0.375, 0.75, 0.625, 0.75, 0.625, 1.0, 0.375, 1.0, 0.125, 0.5, 0.375, 0.5, 0.375, 0.75, 0.125, 0.75, 0.625, 0.5, 0.875, 0.5, 0.875, 0.75, 0.625, 0.75])
me_cube_001.materials.append(mat_wood_table_001)
me_cube_001.use_remesh_fix_poles = True
me_cube_001.use_remesh_preserve_attributes = False
me_cube_001.update()
me_cube = bpy.data.meshes.new('Cube')
me_cube.from_pydata([(1.0, 1.0, 1.0), (1.0, 1.0, -1.0), (1.0, -1.0, 1.0), (1.0, -1.0, -1.0), (-1.0, 1.0, 1.0), (-1.0, 1.0, -1.0), (-1.0, -1.0, 1.0), (-1.0, -1.0, -1.0), (1.0, -3.0, 1.426), (-1.0, -3.0, 1.426), (1.0, -3.0, 3.354), (-1.0, -3.0, 3.354), (0.3086, 0.5111, 2.489), (1.0, 1.0, 1.373), (0.3473, 0.5385, 2.461), (0.386, 0.5658, 2.43), (0.4244, 0.593, 2.398), (0.4624, 0.6199, 2.364), (0.5, 0.6464, 2.329), (0.5369, 0.6726, 2.292), (0.5732, 0.6982, 2.254), (0.6086, 0.7232, 2.215), (0.643, 0.7476, 2.174), (0.6764, 0.7712, 2.133), (0.7087, 0.794, 2.09), (0.7397, 0.8159, 2.047), (0.7693, 0.8369, 2.004), (0.7975, 0.8568, 1.96), (0.8241, 0.8756, 1.915), (0.8492, 0.8933, 1.871), (0.8725, 0.9098, 1.826), (0.894, 0.9251, 1.782), (0.9137, 0.939, 1.737), (0.9315, 0.9516, 1.694), (0.9474, 0.9628, 1.65), (0.9612, 0.9726, 1.608), (0.973, 0.9809, 1.566), (0.9827, 0.9877, 1.525), (0.9902, 0.9931, 1.485), (0.9957, 0.9969, 1.447), (0.9989, 0.9992, 1.409), (-0.3086, 0.5111, 2.489), (-1.0, 1.0, 1.373), (-0.3473, 0.5385, 2.461), (-0.386, 0.5658, 2.43), (-0.4244, 0.593, 2.398), (-0.4624, 0.6199, 2.364), (-0.5, 0.6464, 2.329), (-0.5369, 0.6726, 2.292), (-0.5732, 0.6982, 2.254), (-0.6086, 0.7232, 2.215), (-0.643, 0.7476, 2.174), (-0.6764, 0.7712, 2.133), (-0.7087, 0.794, 2.09), (-0.7397, 0.8159, 2.047), (-0.7693, 0.8369, 2.004), (-0.7975, 0.8568, 1.96), (-0.8241, 0.8756, 1.915), (-0.8492, 0.8933, 1.871), (-0.8725, 0.9098, 1.826), (-0.894, 0.9251, 1.782), (-0.9137, 0.939, 1.737), (-0.9315, 0.9516, 1.694), (-0.9474, 0.9628, 1.65), (-0.9612, 0.9726, 1.608), (-0.973, 0.9809, 1.566), (-0.9827, 0.9877, 1.525), (-0.9902, 0.9931, 1.485), (-0.9957, 0.9969, 1.447), (-0.9989, 0.9992, 1.409), (0.3086, 0.4889, 2.511), (1.0, -0.9112, 3.304), (0.3473, 0.4601, 2.539), (0.386, 0.4284, 2.568), (0.4244, 0.3941, 2.597), (0.4624, 0.3573, 2.627), (0.5, 0.318, 2.658), (0.5369, 0.2763, 2.69), (0.5732, 0.2325, 2.721), (0.6086, 0.1865, 2.753), (0.643, 0.1387, 2.785), (0.6764, 0.08913, 2.818), (0.7087, 0.03793, 2.85), (0.7397, -0.01472, 2.882), (0.7693, -0.06865, 2.914), (0.7975, -0.1237, 2.946), (0.8241, -0.1797, 2.977), (0.8492, -0.2364, 3.008), (0.8725, -0.2937, 3.038), (0.894, -0.3515, 3.067), (0.9137, -0.4094, 3.096), (0.9315, -0.4674, 3.124), (0.9474, -0.5253, 3.15), (0.9612, -0.5828, 3.176), (0.973, -0.6399, 3.201), (0.9827, -0.6962, 3.224), (0.9902, -0.7517, 3.246), (0.9957, -0.8061, 3.267), (0.9989, -0.8594, 3.286), (-0.3086, 0.4889, 2.511), (-1.0, -0.9112, 3.304), (-0.3473, 0.4601, 2.539), (-0.386, 0.4284, 2.568), (-0.4244, 0.3941, 2.597), (-0.4624, 0.3573, 2.627), (-0.5, 0.318, 2.658), (-0.5369, 0.2763, 2.69), (-0.5732, 0.2325, 2.721), (-0.6086, 0.1865, 2.753), (-0.643, 0.1387, 2.785), (-0.6764, 0.08913, 2.818), (-0.7087, 0.03793, 2.85), (-0.7397, -0.01472, 2.882), (-0.7693, -0.06865, 2.914), (-0.7975, -0.1237, 2.946), (-0.8241, -0.1797, 2.977), (-0.8492, -0.2364, 3.008), (-0.8725, -0.2937, 3.038), (-0.894, -0.3515, 3.067), (-0.9137, -0.4094, 3.096), (-0.9315, -0.4674, 3.124), (-0.9474, -0.5253, 3.15), (-0.9612, -0.5828, 3.176), (-0.973, -0.6399, 3.201), (-0.9827, -0.6962, 3.224), (-0.9902, -0.7517, 3.246), (-0.9957, -0.8061, 3.267), (-0.9989, -0.8594, 3.286), (1.0, -1.0, 1.433), (-1.0, -1.0, 1.433), (1.0, 1.0, 1.187), (-1.0, 1.0, 1.187)], [], [(12, 41, 99, 70), (3, 2, 6, 7), (7, 6, 4, 5), (5, 1, 3, 7), (1, 0, 2, 3), (5, 4, 0, 1), (71, 100, 11, 10), (8, 128, 71, 10), (129, 128, 8, 9), (71, 128, 130, 13), (9, 8, 10, 11), (130, 131, 42, 13), (41, 12, 14, 43), (43, 14, 15, 44), (44, 15, 16, 45), (45, 16, 17, 46), (46, 17, 18, 47), (47, 18, 19, 48), (48, 19, 20, 49), (49, 20, 21, 50), (50, 21, 22, 51), (51, 22, 23, 52), (52, 23, 24, 53), (53, 24, 25, 54), (54, 25, 26, 55), (55, 26, 27, 56), (56, 27, 28, 57), (57, 28, 29, 58), (58, 29, 30, 59), (59, 30, 31, 60), (60, 31, 32, 61), (61, 32, 33, 62), (62, 33, 34, 63), (63, 34, 35, 64), (64, 35, 36, 65), (65, 36, 37, 66), (66, 37, 38, 67), (67, 38, 39, 68), (68, 39, 40, 69), (69, 40, 13, 42), (100, 71, 98, 127), (127, 98, 97, 126), (126, 97, 96, 125), (125, 96, 95, 124), (124, 95, 94, 123), (123, 94, 93, 122), (122, 93, 92, 121), (121, 92, 91, 120), (120, 91, 90, 119), (119, 90, 89, 118), (118, 89, 88, 117), (117, 88, 87, 116), (116, 87, 86, 115), (115, 86, 85, 114), (114, 85, 84, 113), (113, 84, 83, 112), (112, 83, 82, 111), (111, 82, 81, 110), (110, 81, 80, 109), (109, 80, 79, 108), (108, 79, 78, 107), (107, 78, 77, 106), (106, 77, 76, 105), (105, 76, 75, 104), (104, 75, 74, 103), (103, 74, 73, 102), (102, 73, 72, 101), (101, 72, 70, 99), (99, 41, 43, 101), (101, 43, 44, 102), (102, 44, 45, 103), (103, 45, 46, 104), (104, 46, 47, 105), (105, 47, 48, 106), (106, 48, 49, 107), (107, 49, 50, 108), (108, 50, 51, 109), (109, 51, 52, 110), (110, 52, 53, 111), (111, 53, 54, 112), (112, 54, 55, 113), (113, 55, 56, 114), (114, 56, 57, 115), (115, 57, 58, 116), (116, 58, 59, 117), (117, 59, 60, 118), (118, 60, 61, 119), (119, 61, 62, 120), (120, 62, 63, 121), (121, 63, 64, 122), (122, 64, 65, 123), (123, 65, 66, 124), (124, 66, 67, 125), (125, 67, 68, 126), (126, 68, 69, 127), (127, 69, 42, 100), (71, 13, 40, 98), (98, 40, 39, 97), (97, 39, 38, 96), (96, 38, 37, 95), (95, 37, 36, 94), (94, 36, 35, 93), (93, 35, 34, 92), (92, 34, 33, 91), (91, 33, 32, 90), (90, 32, 31, 89), (89, 31, 30, 88), (88, 30, 29, 87), (87, 29, 28, 86), (86, 28, 27, 85), (85, 27, 26, 84), (84, 26, 25, 83), (83, 25, 24, 82), (82, 24, 23, 81), (81, 23, 22, 80), (80, 22, 21, 79), (79, 21, 20, 78), (78, 20, 19, 77), (77, 19, 18, 76), (76, 18, 17, 75), (75, 17, 16, 74), (74, 16, 15, 73), (73, 15, 14, 72), (72, 14, 12, 70), (2, 0, 130, 128), (0, 4, 131, 130), (6, 2, 128, 129), (4, 6, 129, 131), (9, 11, 100, 129), (42, 131, 129, 100)])
_uv = me_cube.uv_layers.new(name='UVMap')
_uv.uv.foreach_set('vector', [0.625, 0.4136, 0.625, 0.3364, 0.625, 0.3364, 0.625, 0.4136, 0.375, 0.75, 0.625, 0.75, 0.625, 1.0, 0.375, 1.0, 0.375, 0.0, 0.625, 0.0, 0.625, 0.25, 0.375, 0.25, 0.125, 0.5, 0.375, 0.5, 0.375, 0.75, 0.125, 0.75, 0.375, 0.5, 0.625, 0.5, 0.625, 0.75, 0.375, 0.75, 0.375, 0.25, 0.625, 0.25, 0.625, 0.5, 0.375, 0.5, 0.625, 0.5759, 0.875, 0.5759, 0.875, 0.75, 0.625, 0.75, 0.625, 0.75, 0.625, 0.75, 0.625, 0.5759, 0.625, 0.75, 0.625, 1.0, 0.625, 0.75, 0.625, 0.75, 0.625, 1.0, 0.625, 0.5759, 0.625, 0.75, 0.625, 0.5, 0.625, 0.5, 0.625, 1.0, 0.625, 0.75, 0.625, 0.75, 0.625, 1.0, 0.625, 0.5, 0.625, 0.25, 0.625, 0.25, 0.625, 0.5, 0.625, 0.3364, 0.625, 0.4136, 0.625, 0.4184, 0.625, 0.3316, 0.625, 0.3316, 0.625, 0.4184, 0.625, 0.4232, 0.625, 0.3268, 0.625, 0.3268, 0.625, 0.4232, 0.625, 0.428, 0.625, 0.322, 0.625, 0.322, 0.625, 0.428, 0.625, 0.4328, 0.625, 0.3172, 0.625, 0.3172, 0.625, 0.4328, 0.625, 0.4375, 0.625, 0.3125, 0.625, 0.3125, 0.625, 0.4375, 0.625, 0.4421, 0.625, 0.3079, 0.625, 0.3079, 0.625, 0.4421, 0.625, 0.4466, 0.625, 0.3034, 0.625, 0.3034, 0.625, 0.4466, 0.625, 0.4511, 0.625, 0.2989, 0.625, 0.2989, 0.625, 0.4511, 0.625, 0.4554, 0.625, 0.2946, 0.625, 0.2946, 0.625, 0.4554, 0.625, 0.4596, 0.625, 0.2904, 0.625, 0.2904, 0.625, 0.4596, 0.625, 0.4636, 0.625, 0.2864, 0.625, 0.2864, 0.625, 0.4636, 0.625, 0.4675, 0.625, 0.2825, 0.625, 0.2825, 0.625, 0.4675, 0.625, 0.4712, 0.625, 0.2788, 0.625, 0.2788, 0.625, 0.4712, 0.625, 0.4873, 0.625, 0.2627, 0.625, 0.2627, 0.625, 0.4873, 0.625, 0.5021, 0.625, 0.2479, 0.625, 0.2479, 0.625, 0.5021, 0.625, 0.5053, 0.625, 0.2447, 0.625, 0.2447, 0.625, 0.5053, 0.625, 0.5085, 0.625, 0.2415, 0.625, 0.2415, 0.625, 0.5085, 0.625, 0.5117, 0.625, 0.2383, 0.625, 0.2383, 0.625, 0.5117, 0.625, 0.5148, 0.625, 0.2352, 0.625, 0.2352, 0.625, 0.5148, 0.625, 0.5179, 0.625, 0.2321, 0.625, 0.2321, 0.625, 0.5179, 0.625, 0.5209, 0.625, 0.2291, 0.625, 0.2291, 0.625, 0.5209, 0.625, 0.5238, 0.625, 0.2262, 0.625, 0.2262, 0.625, 0.5238, 0.625, 0.5266, 0.625, 0.2234, 0.625, 0.2234, 0.625, 0.5266, 0.625, 0.5294, 0.625, 0.2206, 0.625, 0.2206, 0.625, 0.5294, 0.625, 0.532, 0.625, 0.218, 0.625, 0.218, 0.625, 0.532, 0.625, 0.5345, 0.625, 0.2155, 0.625, 0.2155, 0.625, 0.5345, 0.625, 0.5369, 0.625, 0.2131, 0.625, 0.2131, 0.625, 0.5369, 0.625, 0.5, 0.625, 0.25, 0.875, 0.5759, 0.625, 0.5759, 0.6251, 0.5716, 0.8749, 0.5716, 0.8749, 0.5716, 0.6251, 0.5716, 0.6255, 0.5671, 0.8745, 0.5671, 0.8745, 0.5671, 0.6255, 0.5671, 0.6262, 0.5625, 0.8738, 0.5625, 0.8738, 0.5625, 0.6262, 0.5625, 0.6272, 0.5578, 0.8728, 0.5578, 0.8728, 0.5578, 0.6272, 0.5578, 0.6284, 0.553, 0.8716, 0.553, 0.8716, 0.553, 0.6284, 0.553, 0.6299, 0.5481, 0.8701, 0.5481, 0.8701, 0.5481, 0.6299, 0.5481, 0.6316, 0.5432, 0.8684, 0.5432, 0.8684, 0.5432, 0.6316, 0.5432, 0.6336, 0.5381, 0.8664, 0.5381, 0.8664, 0.5381, 0.6336, 0.5381, 0.6358, 0.5331, 0.8642, 0.5331, 0.8642, 0.5331, 0.6358, 0.5331, 0.6382, 0.528, 0.8618, 0.528, 0.8618, 0.528, 0.6382, 0.528, 0.6409, 0.523, 0.8591, 0.523, 0.8591, 0.523, 0.6409, 0.523, 0.6439, 0.5179, 0.8561, 0.5179, 0.8561, 0.5179, 0.6439, 0.5179, 0.647, 0.5129, 0.853, 0.5129, 0.853, 0.5129, 0.647, 0.5129, 0.6503, 0.5, 0.8497, 0.5, 0.625, 0.2753, 0.625, 0.4747, 0.625, 0.4712, 0.625, 0.2788, 0.625, 0.2788, 0.625, 0.4712, 0.625, 0.4675, 0.625, 0.2825, 0.625, 0.2825, 0.625, 0.4675, 0.625, 0.4636, 0.625, 0.2864, 0.625, 0.2864, 0.625, 0.4636, 0.625, 0.4596, 0.625, 0.2904, 0.625, 0.2904, 0.625, 0.4596, 0.625, 0.4554, 0.625, 0.2946, 0.625, 0.2946, 0.625, 0.4554, 0.625, 0.4511, 0.625, 0.2989, 0.625, 0.2989, 0.625, 0.4511, 0.625, 0.4466, 0.625, 0.3034, 0.625, 0.3034, 0.625, 0.4466, 0.625, 0.4421, 0.625, 0.3079, 0.625, 0.3079, 0.625, 0.4421, 0.625, 0.4375, 0.625, 0.3125, 0.625, 0.3125, 0.625, 0.4375, 0.625, 0.4328, 0.625, 0.3172, 0.625, 0.3172, 0.625, 0.4328, 0.625, 0.428, 0.625, 0.322, 0.625, 0.322, 0.625, 0.428, 0.625, 0.4232, 0.625, 0.3268, 0.625, 0.3268, 0.625, 0.4232, 0.625, 0.4184, 0.625, 0.3316, 0.625, 0.3316, 0.625, 0.4184, 0.625, 0.4136, 0.625, 0.3364, 0.625, 0.3364, 0.625, 0.3364, 0.625, 0.3316, 0.625, 0.3316, 0.625, 0.3316, 0.625, 0.3316, 0.625, 0.3268, 0.625, 0.3268, 0.625, 0.3268, 0.625, 0.3268, 0.625, 0.322, 0.625, 0.322, 0.625, 0.322, 0.625, 0.322, 0.625, 0.3172, 0.625, 0.3172, 0.625, 0.3172, 0.625, 0.3172, 0.625, 0.3125, 0.625, 0.3125, 0.625, 0.3125, 0.625, 0.3125, 0.625, 0.3079, 0.625, 0.3079, 0.625, 0.3079, 0.625, 0.3079, 0.625, 0.3034, 0.625, 0.3034, 0.625, 0.3034, 0.625, 0.3034, 0.625, 0.2989, 0.625, 0.2989, 0.625, 0.2989, 0.625, 0.2989, 0.625, 0.2946, 0.625, 0.2946, 0.625, 0.2946, 0.625, 0.2946, 0.625, 0.2904, 0.625, 0.2904, 0.625, 0.2904, 0.625, 0.2904, 0.625, 0.2864, 0.625, 0.2864, 0.625, 0.2864, 0.625, 0.2864, 0.625, 0.2825, 0.625, 0.2825, 0.625, 0.2825, 0.625, 0.2825, 0.625, 0.2788, 0.625, 0.2788, 0.625, 0.2788, 0.625, 0.2788, 0.625, 0.2627, 0.625, 0.25, 0.625, 0.25, 0.625, 0.2627, 0.625, 0.2479, 0.625, 0.2247, 0.625, 0.2247, 0.625, 0.2479, 0.625, 0.2447, 0.625, 0.2214, 0.625, 0.2214, 0.625, 0.2447, 0.625, 0.2415, 0.625, 0.218, 0.625, 0.218, 0.625, 0.2415, 0.625, 0.2383, 0.625, 0.2145, 0.625, 0.2145, 0.625, 0.2383, 0.625, 0.2352, 0.625, 0.2108, 0.625, 0.2108, 0.625, 0.2352, 0.625, 0.2321, 0.625, 0.207, 0.625, 0.207, 0.625, 0.2321, 0.625, 0.2291, 0.625, 0.2031, 0.625, 0.2031, 0.625, 0.2291, 0.625, 0.2262, 0.625, 0.1991, 0.625, 0.1991, 0.625, 0.2262, 0.625, 0.2234, 0.625, 0.1951, 0.625, 0.1951, 0.625, 0.2234, 0.625, 0.2206, 0.625, 0.191, 0.625, 0.191, 0.625, 0.2206, 0.625, 0.218, 0.625, 0.1868, 0.625, 0.1868, 0.625, 0.218, 0.625, 0.2155, 0.625, 0.1826, 0.625, 0.1826, 0.625, 0.2155, 0.625, 0.2131, 0.625, 0.1783, 0.625, 0.1783, 0.625, 0.2131, 0.625, 0.1717, 0.625, 0.1741, 0.625, 0.5759, 0.625, 0.5783, 0.625, 0.5369, 0.625, 0.5717, 0.625, 0.5717, 0.625, 0.5369, 0.625, 0.5345, 0.625, 0.5674, 0.625, 0.5674, 0.625, 0.5345, 0.625, 0.532, 0.625, 0.5632, 0.625, 0.5632, 0.625, 0.532, 0.625, 0.5294, 0.625, 0.559, 0.625, 0.559, 0.625, 0.5294, 0.625, 0.5266, 0.625, 0.5549, 0.625, 0.5549, 0.625, 0.5266, 0.625, 0.5238, 0.625, 0.5509, 0.625, 0.5509, 0.625, 0.5238, 0.625, 0.5209, 0.625, 0.5469, 0.625, 0.5469, 0.625, 0.5209, 0.625, 0.5179, 0.625, 0.543, 0.625, 0.543, 0.625, 0.5179, 0.625, 0.5148, 0.625, 0.5392, 0.625, 0.5392, 0.625, 0.5148, 0.625, 0.5117, 0.625, 0.5355, 0.625, 0.5355, 0.625, 0.5117, 0.625, 0.5085, 0.625, 0.532, 0.625, 0.532, 0.625, 0.5085, 0.625, 0.5053, 0.625, 0.5286, 0.625, 0.5286, 0.625, 0.5053, 0.625, 0.5021, 0.625, 0.5253, 0.625, 0.5253, 0.625, 0.5021, 0.625, 0.4873, 0.625, 0.5, 0.625, 0.5, 0.625, 0.4873, 0.625, 0.4712, 0.625, 0.4712, 0.625, 0.4712, 0.625, 0.4712, 0.625, 0.4675, 0.625, 0.4675, 0.625, 0.4675, 0.625, 0.4675, 0.625, 0.4636, 0.625, 0.4636, 0.625, 0.4636, 0.625, 0.4636, 0.625, 0.4596, 0.625, 0.4596, 0.625, 0.4596, 0.625, 0.4596, 0.625, 0.4554, 0.625, 0.4554, 0.625, 0.4554, 0.625, 0.4554, 0.625, 0.4511, 0.625, 0.4511, 0.625, 0.4511, 0.625, 0.4511, 0.625, 0.4466, 0.625, 0.4466, 0.625, 0.4466, 0.625, 0.4466, 0.625, 0.4421, 0.625, 0.4421, 0.625, 0.4421, 0.625, 0.4421, 0.625, 0.4375, 0.625, 0.4375, 0.625, 0.4375, 0.625, 0.4375, 0.625, 0.4328, 0.625, 0.4328, 0.625, 0.4328, 0.625, 0.4328, 0.625, 0.428, 0.625, 0.428, 0.625, 0.428, 0.625, 0.428, 0.625, 0.4232, 0.625, 0.4232, 0.625, 0.4232, 0.625, 0.4232, 0.625, 0.4184, 0.625, 0.4184, 0.625, 0.4184, 0.625, 0.4184, 0.625, 0.4136, 0.625, 0.4136, 0.625, 0.75, 0.625, 0.5, 0.625, 0.5, 0.625, 0.75, 0.625, 0.5, 0.625, 0.25, 0.625, 0.25, 0.625, 0.5, 0.625, 1.0, 0.625, 0.75, 0.625, 0.75, 0.625, 1.0, 0.625, 0.25, 0.625, 0.0, 0.625, 0.0, 0.625, 0.25, 0.625, 1.0, 0.875, 0.75, 0.875, 0.5759, 0.625, 1.0, 0.625, 0.25, 0.625, 0.25, 0.625, 0.0, 0.875, 0.5759])
me_cube.materials.append(mat_wood_table_001)
me_cube.use_remesh_preserve_volume = False
me_cube.use_remesh_preserve_attributes = False
me_cube.use_mirror_vertex_groups = False
me_cube.update()

# ---- objects
ob_cylinder = bpy.data.objects.new('Cylinder', me_cylinder)
ob_cube_001 = bpy.data.objects.new('Cube.001', me_cube_001)
ob_cube = bpy.data.objects.new('Cube', me_cube)
ob_light = bpy.data.objects.new('Light', light_light)
ob_camera = bpy.data.objects.new('Camera', cam_camera)

# ---- transforms, parenting, visibility, modifiers, constraints
ob_cylinder.location = (0.504, -8.036, 2.744)
ob_cylinder.rotation_euler = (1.571, -0.0, 0.0)
ob_cylinder.scale = (0.725, 0.725, 5.102)
ob_cube_001.location = (0.0, -7.0, 1.852)
ob_cube_001.scale = (1.0, 4.207, 0.495)
ob_cube.location = (0.0, 0.0, 0.0)
ob_cube.lock_rotations_4d = False
ob_cube.empty_display_type = 'ARROWS'
ob_cube.lineart.crease_threshold = 0.0
ob_light.location = (-2.319, -2.936, 10.61)
ob_light.rotation_euler = (0.6503, 0.05522, 1.866)
ob_light.lock_rotations_4d = False
ob_light.empty_display_type = 'ARROWS'
ob_light.color = (0.0, 0.0, 0.0, 0.0)
ob_light.lineart.crease_threshold = 0.0
ob_camera.location = (7.359, -6.926, 4.848)
ob_camera.rotation_euler = (1.109, 0.0, 0.8149)
ob_camera.lock_rotations_4d = False
ob_camera.empty_display_type = 'ARROWS'
ob_camera.color = (0.0, 0.0, 0.0, 0.0)
ob_camera.display_type = 'WIRE'
ob_camera.lineart.crease_threshold = 0.0

# ---- collection membership
scene.collection.objects.link(ob_cylinder)
scene.collection.objects.link(ob_cube_001)
col_collection.objects.link(ob_cube)
col_collection.objects.link(ob_light)
col_collection.objects.link(ob_camera)

# ---- scene / render settings (as saved in the file)
scene.camera = ob_camera
scene.frame_start = 1; scene.frame_end = 250; scene.frame_set(1)
scene.render.engine = 'BLENDER_EEVEE_NEXT'
scene.cycles.sampling_pattern = 'TABULATED_SOBOL'
scene.cycles.use_light_tree = False
scene.view_settings.view_transform = 'Filmic'
bpy.context.view_layer.update()
